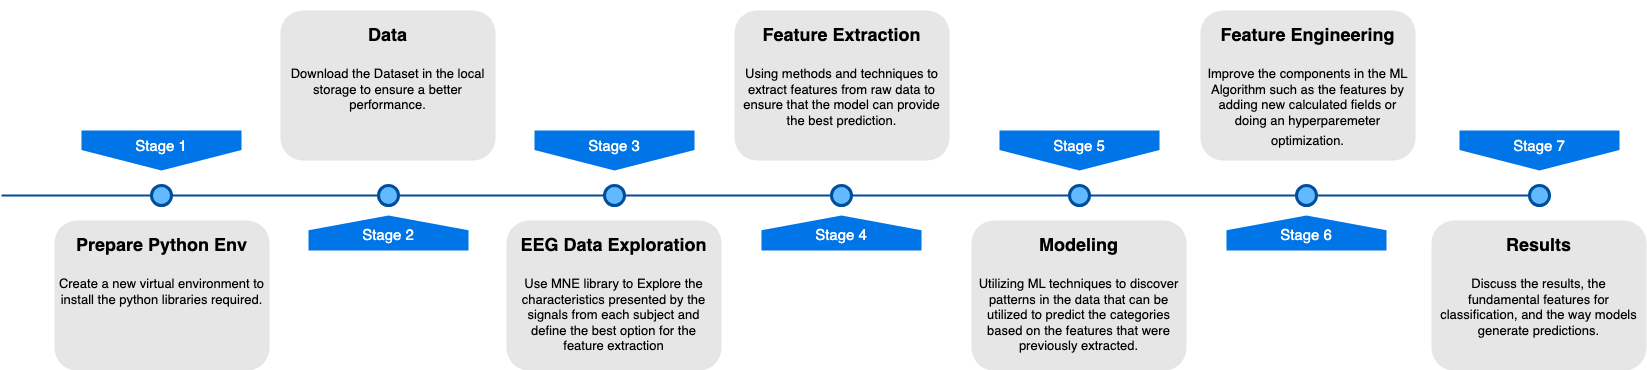

The diagram above was exported from draw.io. Its source (the exported page's mxGraphModel, read from the mxfile embedded in the PNG):
<mxGraphModel dx="1744" dy="859" grid="1" gridSize="10" guides="1" tooltips="1" connect="1" arrows="1" fold="1" page="1" pageScale="1" pageWidth="1100" pageHeight="850" background="none" math="0" shadow="0">
  <root>
    <mxCell id="0" />
    <mxCell id="1" parent="0" />
    <mxCell id="4ec97bd9e5d20128-1" value="" style="line;strokeWidth=2;html=1;fillColor=none;fontSize=28;fontColor=#004D99;strokeColor=#004D99;" parent="1" vertex="1">
      <mxGeometry x="40" y="400" width="1530" height="10" as="geometry" />
    </mxCell>
    <mxCell id="4ec97bd9e5d20128-5" value="Stage 1" style="shape=offPageConnector;whiteSpace=wrap;html=1;fillColor=#0075E8;fontSize=15;fontColor=#FFFFFF;size=0.5093750000000015;verticalAlign=top;strokeColor=none;" parent="1" vertex="1">
      <mxGeometry x="120" y="340" width="160" height="40" as="geometry" />
    </mxCell>
    <mxCell id="4ec97bd9e5d20128-6" value="&lt;span&gt;Stage 3&lt;/span&gt;" style="shape=offPageConnector;whiteSpace=wrap;html=1;fillColor=#0075E8;fontSize=15;fontColor=#FFFFFF;size=0.5093750000000015;verticalAlign=top;strokeColor=none;" parent="1" vertex="1">
      <mxGeometry x="573" y="340" width="160" height="40" as="geometry" />
    </mxCell>
    <mxCell id="4ec97bd9e5d20128-7" value="&lt;span&gt;Stage 2&lt;/span&gt;" style="shape=offPageConnector;whiteSpace=wrap;html=1;fillColor=#0075E8;fontSize=15;fontColor=#FFFFFF;size=0.4178571428571445;flipV=1;verticalAlign=bottom;strokeColor=none;spacingBottom=4;" parent="1" vertex="1">
      <mxGeometry x="347" y="425" width="160" height="35" as="geometry" />
    </mxCell>
    <mxCell id="4ec97bd9e5d20128-8" value="&lt;span&gt;Stage 4&lt;/span&gt;" style="shape=offPageConnector;whiteSpace=wrap;html=1;fillColor=#0075E8;fontSize=15;fontColor=#FFFFFF;size=0.4178571428571445;flipV=1;verticalAlign=bottom;strokeColor=none;spacingBottom=4;" parent="1" vertex="1">
      <mxGeometry x="800" y="425" width="160" height="35" as="geometry" />
    </mxCell>
    <mxCell id="4ec97bd9e5d20128-9" value="" style="ellipse;whiteSpace=wrap;html=1;fillColor=#61BAFF;fontSize=28;fontColor=#004D99;strokeWidth=3;strokeColor=#004D99;" parent="1" vertex="1">
      <mxGeometry x="190" y="395" width="20" height="20" as="geometry" />
    </mxCell>
    <mxCell id="4ec97bd9e5d20128-10" value="" style="ellipse;whiteSpace=wrap;html=1;fillColor=#61BAFF;fontSize=28;fontColor=#004D99;strokeWidth=3;strokeColor=#004D99;" parent="1" vertex="1">
      <mxGeometry x="417" y="395" width="20" height="20" as="geometry" />
    </mxCell>
    <mxCell id="4ec97bd9e5d20128-11" value="" style="ellipse;whiteSpace=wrap;html=1;fillColor=#61BAFF;fontSize=28;fontColor=#004D99;strokeWidth=3;strokeColor=#004D99;" parent="1" vertex="1">
      <mxGeometry x="643" y="395" width="20" height="20" as="geometry" />
    </mxCell>
    <mxCell id="4ec97bd9e5d20128-13" value="" style="ellipse;whiteSpace=wrap;html=1;fillColor=#61BAFF;fontSize=28;fontColor=#004D99;strokeWidth=3;strokeColor=#004D99;" parent="1" vertex="1">
      <mxGeometry x="870" y="395" width="20" height="20" as="geometry" />
    </mxCell>
    <mxCell id="4ec97bd9e5d20128-14" value="&lt;h1&gt;&lt;span style=&quot;background-color: initial;&quot;&gt;&lt;font style=&quot;font-size: 18px;&quot;&gt;Prepare Python Env&lt;/font&gt;&lt;/span&gt;&lt;/h1&gt;&lt;div&gt;Create a new virtual environment to install the python libraries required.&lt;/div&gt;" style="text;html=1;spacing=5;spacingTop=-20;whiteSpace=wrap;overflow=hidden;strokeColor=none;strokeWidth=3;fillColor=#E6E6E6;fontSize=13;fontColor=#000000;align=center;rounded=1;" parent="1" vertex="1">
      <mxGeometry x="93" y="430" width="215" height="150" as="geometry" />
    </mxCell>
    <mxCell id="4ec97bd9e5d20128-16" value="&lt;h1&gt;&lt;span style=&quot;font-size: 18px;&quot;&gt;Data&lt;/span&gt;&lt;/h1&gt;&lt;p&gt;Download the Dataset in the local storage to ensure a better performance.&lt;/p&gt;" style="text;html=1;spacing=5;spacingTop=-20;whiteSpace=wrap;overflow=hidden;strokeColor=none;strokeWidth=3;fillColor=#E6E6E6;fontSize=13;fontColor=#000000;align=center;rounded=1;" parent="1" vertex="1">
      <mxGeometry x="319" y="220" width="215" height="150" as="geometry" />
    </mxCell>
    <mxCell id="4ec97bd9e5d20128-17" value="&lt;h1&gt;&lt;font style=&quot;font-size: 18px;&quot;&gt;EEG Data Exploration&lt;/font&gt;&lt;/h1&gt;&lt;p&gt;Use MNE library to Explore the characteristics presented by the signals from each subject and define the best option for the feature extraction&lt;/p&gt;" style="text;html=1;spacing=5;spacingTop=-20;whiteSpace=wrap;overflow=hidden;strokeColor=none;strokeWidth=3;fillColor=#E6E6E6;fontSize=13;fontColor=#000000;align=center;rounded=1;" parent="1" vertex="1">
      <mxGeometry x="545" y="430" width="215" height="150" as="geometry" />
    </mxCell>
    <mxCell id="4ec97bd9e5d20128-18" value="&lt;h1&gt;&lt;font style=&quot;font-size: 18px;&quot;&gt;Feature Extraction&lt;/font&gt;&lt;/h1&gt;&lt;div&gt;&lt;font style=&quot;&quot;&gt;Using methods and techniques to extract features from raw data to ensure that the model can provide the best prediction.&lt;br&gt;&lt;/font&gt;&lt;/div&gt;" style="text;html=1;spacing=5;spacingTop=-20;whiteSpace=wrap;overflow=hidden;strokeColor=none;strokeWidth=3;fillColor=#E6E6E6;fontSize=13;fontColor=#000000;align=center;rounded=1;" parent="1" vertex="1">
      <mxGeometry x="773" y="220" width="215" height="150" as="geometry" />
    </mxCell>
    <mxCell id="VFAHRcR1pwOU1aua14TO-1" value="&lt;span&gt;Stage 5&lt;/span&gt;" style="shape=offPageConnector;whiteSpace=wrap;html=1;fillColor=#0075E8;fontSize=15;fontColor=#FFFFFF;size=0.5093750000000015;verticalAlign=top;strokeColor=none;" parent="1" vertex="1">
      <mxGeometry x="1038" y="340" width="160" height="40" as="geometry" />
    </mxCell>
    <mxCell id="VFAHRcR1pwOU1aua14TO-2" value="&lt;span&gt;Stage 6&lt;/span&gt;" style="shape=offPageConnector;whiteSpace=wrap;html=1;fillColor=#0075E8;fontSize=15;fontColor=#FFFFFF;size=0.4178571428571445;flipV=1;verticalAlign=bottom;strokeColor=none;spacingBottom=4;" parent="1" vertex="1">
      <mxGeometry x="1265" y="425" width="160" height="35" as="geometry" />
    </mxCell>
    <mxCell id="VFAHRcR1pwOU1aua14TO-3" value="" style="ellipse;whiteSpace=wrap;html=1;fillColor=#61BAFF;fontSize=28;fontColor=#004D99;strokeWidth=3;strokeColor=#004D99;" parent="1" vertex="1">
      <mxGeometry x="1108" y="395" width="20" height="20" as="geometry" />
    </mxCell>
    <mxCell id="VFAHRcR1pwOU1aua14TO-4" value="" style="ellipse;whiteSpace=wrap;html=1;fillColor=#61BAFF;fontSize=28;fontColor=#004D99;strokeWidth=3;strokeColor=#004D99;" parent="1" vertex="1">
      <mxGeometry x="1335" y="395" width="20" height="20" as="geometry" />
    </mxCell>
    <mxCell id="VFAHRcR1pwOU1aua14TO-5" value="&lt;h1&gt;&lt;font style=&quot;font-size: 18px;&quot;&gt;Modeling&lt;/font&gt;&lt;/h1&gt;&lt;p&gt;Utilizing ML techniques to discover patterns in the data that can be utilized to predict the categories based on the features that were previously extracted.&lt;br&gt;&lt;/p&gt;" style="text;html=1;spacing=5;spacingTop=-20;whiteSpace=wrap;overflow=hidden;strokeColor=none;strokeWidth=3;fillColor=#E6E6E6;fontSize=13;fontColor=#000000;align=center;rounded=1;" parent="1" vertex="1">
      <mxGeometry x="1010" y="430" width="215" height="150" as="geometry" />
    </mxCell>
    <mxCell id="VFAHRcR1pwOU1aua14TO-6" value="&lt;h1&gt;&lt;span style=&quot;font-size: 18px;&quot;&gt;Feature Engineering&lt;/span&gt;&lt;/h1&gt;&lt;div&gt;Improve the components in the ML Algorithm such as the features by adding new calculated fields or doing an hyperparemeter optimization.&lt;span style=&quot;font-size: 18px;&quot;&gt;&lt;br&gt;&lt;/span&gt;&lt;/div&gt;" style="text;html=1;spacing=5;spacingTop=-20;whiteSpace=wrap;overflow=hidden;strokeColor=none;strokeWidth=3;fillColor=#E6E6E6;fontSize=13;fontColor=#000000;align=center;rounded=1;" parent="1" vertex="1">
      <mxGeometry x="1239" y="220" width="215" height="150" as="geometry" />
    </mxCell>
    <mxCell id="_vq6rRL9rbQJWNhlzvHo-3" value="&lt;span&gt;Stage 7&lt;/span&gt;" style="shape=offPageConnector;whiteSpace=wrap;html=1;fillColor=#0075E8;fontSize=15;fontColor=#FFFFFF;size=0.5093750000000015;verticalAlign=top;strokeColor=none;" vertex="1" parent="1">
      <mxGeometry x="1498" y="340" width="160" height="40" as="geometry" />
    </mxCell>
    <mxCell id="_vq6rRL9rbQJWNhlzvHo-4" value="" style="ellipse;whiteSpace=wrap;html=1;fillColor=#61BAFF;fontSize=28;fontColor=#004D99;strokeWidth=3;strokeColor=#004D99;" vertex="1" parent="1">
      <mxGeometry x="1568" y="395" width="20" height="20" as="geometry" />
    </mxCell>
    <mxCell id="_vq6rRL9rbQJWNhlzvHo-5" value="&lt;h1&gt;&lt;font style=&quot;font-size: 18px;&quot;&gt;Results&lt;/font&gt;&lt;/h1&gt;&lt;p&gt;Discuss the results, the fundamental features for classification, and the way models generate predictions.&lt;/p&gt;" style="text;html=1;spacing=5;spacingTop=-20;whiteSpace=wrap;overflow=hidden;strokeColor=none;strokeWidth=3;fillColor=#E6E6E6;fontSize=13;fontColor=#000000;align=center;rounded=1;" vertex="1" parent="1">
      <mxGeometry x="1470" y="430" width="215" height="150" as="geometry" />
    </mxCell>
  </root>
</mxGraphModel>